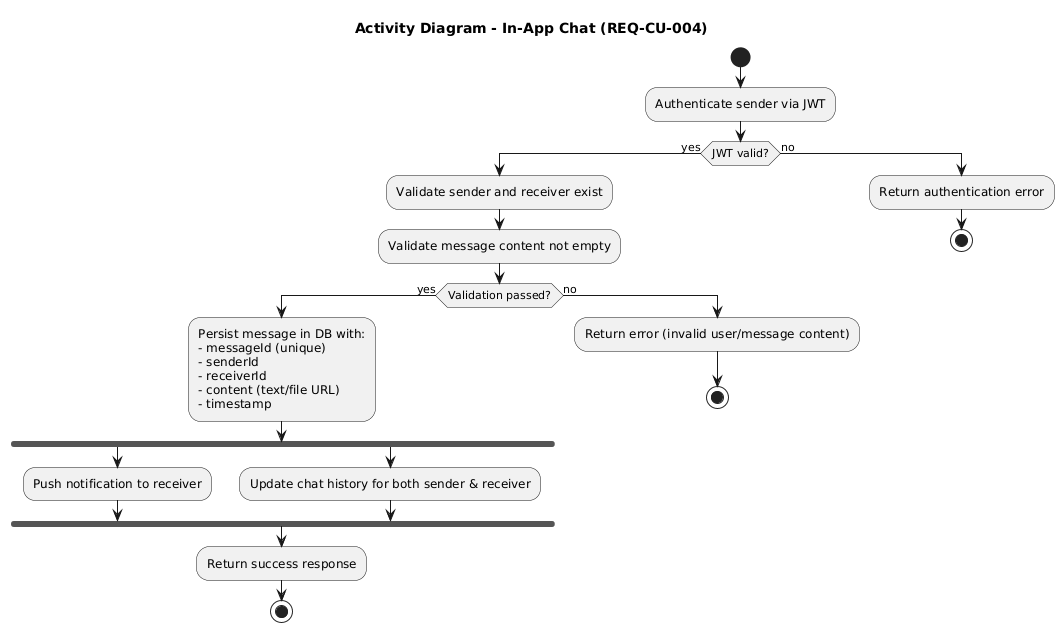

The diagram above was rendered by PlantUML. Its source (embedded in the PNG):
@startuml
title Activity Diagram - In-App Chat (REQ-CU-004)

start

:Authenticate sender via JWT;

if (JWT valid?) then (yes)
  :Validate sender and receiver exist;
  :Validate message content not empty;

  if (Validation passed?) then (yes)
    :Persist message in DB with:
    - messageId (unique)
    - senderId
    - receiverId
    - content (text/file URL)
    - timestamp;

    fork
      :Push notification to receiver;
    fork again
      :Update chat history for both sender & receiver;
    end fork

    :Return success response;
    stop
  else (no)
    :Return error (invalid user/message content);
    stop
  endif

else (no)
  :Return authentication error;
  stop
endif
@enduml